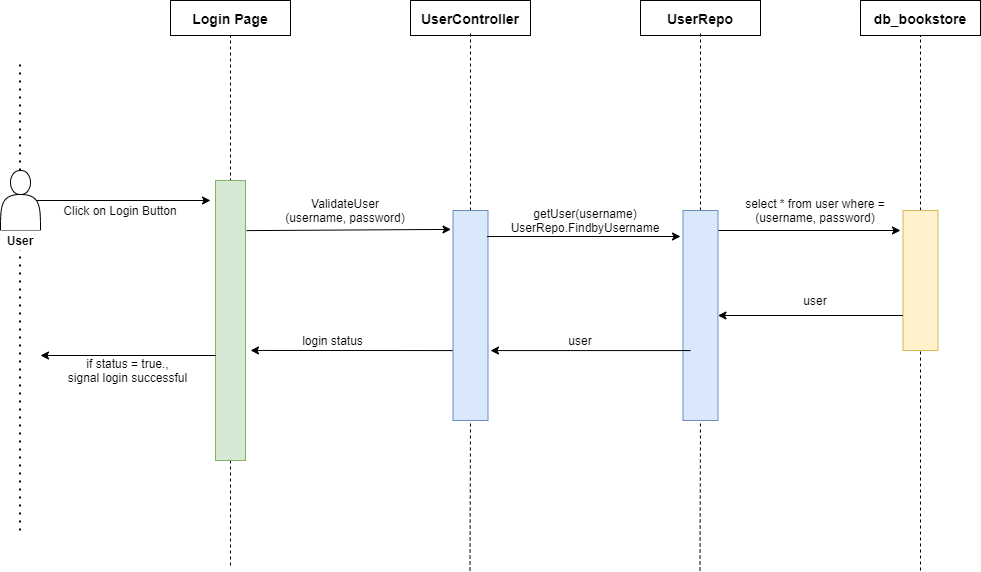

The diagram above was exported from draw.io. Its source (the exported page's mxGraphModel, read from the mxfile embedded in the PNG):
<mxGraphModel dx="1662" dy="794" grid="1" gridSize="10" guides="1" tooltips="1" connect="1" arrows="1" fold="1" page="1" pageScale="1" pageWidth="850" pageHeight="900" math="0" shadow="0">
  <root>
    <mxCell id="Iz0LKAkp0ORxu8dGobOH-0" />
    <mxCell id="Iz0LKAkp0ORxu8dGobOH-1" parent="Iz0LKAkp0ORxu8dGobOH-0" />
    <mxCell id="3vES7OJZJYVHxVR6jyAh-56" value="" style="endArrow=none;dashed=1;html=1;dashPattern=1 3;strokeWidth=2;" parent="Iz0LKAkp0ORxu8dGobOH-1" edge="1">
      <mxGeometry width="50" height="50" relative="1" as="geometry">
        <mxPoint x="59.5" y="590" as="sourcePoint" />
        <mxPoint x="59.5" y="120" as="targetPoint" />
      </mxGeometry>
    </mxCell>
    <mxCell id="3vES7OJZJYVHxVR6jyAh-1" value="" style="shape=actor;whiteSpace=wrap;html=1;startSize=26;strokeWidth=1;" parent="Iz0LKAkp0ORxu8dGobOH-1" vertex="1">
      <mxGeometry x="40" y="230" width="40" height="60" as="geometry" />
    </mxCell>
    <mxCell id="3vES7OJZJYVHxVR6jyAh-3" value="" style="endArrow=none;dashed=1;html=1;fontSize=18;entryX=0.5;entryY=1;entryDx=0;entryDy=0;" parent="Iz0LKAkp0ORxu8dGobOH-1" target="3vES7OJZJYVHxVR6jyAh-14" edge="1">
      <mxGeometry width="50" height="50" relative="1" as="geometry">
        <mxPoint x="270" y="625" as="sourcePoint" />
        <mxPoint x="255" y="95" as="targetPoint" />
      </mxGeometry>
    </mxCell>
    <mxCell id="3vES7OJZJYVHxVR6jyAh-5" value="" style="endArrow=none;dashed=1;html=1;fontSize=18;entryX=0.5;entryY=1;entryDx=0;entryDy=0;" parent="Iz0LKAkp0ORxu8dGobOH-1" source="3vES7OJZJYVHxVR6jyAh-11" target="3vES7OJZJYVHxVR6jyAh-16" edge="1">
      <mxGeometry width="50" height="50" relative="1" as="geometry">
        <mxPoint x="960" y="630" as="sourcePoint" />
        <mxPoint x="969.5" y="115" as="targetPoint" />
      </mxGeometry>
    </mxCell>
    <UserObject label="" treeRoot="1" id="3vES7OJZJYVHxVR6jyAh-7">
      <mxCell style="whiteSpace=wrap;html=1;align=center;treeFolding=1;container=1;recursiveResize=0;startSize=26;strokeWidth=1;fillColor=#d5e8d4;strokeColor=#82b366;" parent="Iz0LKAkp0ORxu8dGobOH-1" vertex="1">
        <mxGeometry x="255" y="240" width="30" height="280" as="geometry" />
      </mxCell>
    </UserObject>
    <mxCell id="3vES7OJZJYVHxVR6jyAh-12" value="User" style="text;html=1;strokeColor=none;align=center;verticalAlign=middle;whiteSpace=wrap;rounded=0;fontStyle=1;fillColor=#ffffff;" parent="Iz0LKAkp0ORxu8dGobOH-1" vertex="1">
      <mxGeometry x="40" y="290" width="40" height="20" as="geometry" />
    </mxCell>
    <mxCell id="3vES7OJZJYVHxVR6jyAh-14" value="&lt;b&gt;&lt;font style=&quot;font-size: 14px&quot;&gt;Login Page&lt;/font&gt;&lt;/b&gt;" style="rounded=0;whiteSpace=wrap;html=1;" parent="Iz0LKAkp0ORxu8dGobOH-1" vertex="1">
      <mxGeometry x="210" y="60" width="120" height="35" as="geometry" />
    </mxCell>
    <mxCell id="3vES7OJZJYVHxVR6jyAh-16" value="&lt;b&gt;&lt;font style=&quot;font-size: 14px&quot;&gt;db_bookstore&lt;/font&gt;&lt;/b&gt;" style="rounded=0;whiteSpace=wrap;html=1;" parent="Iz0LKAkp0ORxu8dGobOH-1" vertex="1">
      <mxGeometry x="900" y="60" width="120" height="35" as="geometry" />
    </mxCell>
    <mxCell id="3vES7OJZJYVHxVR6jyAh-17" value="&lt;b&gt;&lt;font style=&quot;font-size: 14px&quot;&gt;UserRepo&lt;/font&gt;&lt;/b&gt;" style="rounded=0;whiteSpace=wrap;html=1;" parent="Iz0LKAkp0ORxu8dGobOH-1" vertex="1">
      <mxGeometry x="680" y="60" width="120" height="35" as="geometry" />
    </mxCell>
    <mxCell id="3vES7OJZJYVHxVR6jyAh-35" value="" style="endArrow=classic;html=1;exitX=0.9;exitY=0.5;exitDx=0;exitDy=0;exitPerimeter=0;" parent="Iz0LKAkp0ORxu8dGobOH-1" source="3vES7OJZJYVHxVR6jyAh-1" edge="1">
      <mxGeometry width="50" height="50" relative="1" as="geometry">
        <mxPoint x="160" y="300" as="sourcePoint" />
        <mxPoint x="250" y="260" as="targetPoint" />
      </mxGeometry>
    </mxCell>
    <mxCell id="3vES7OJZJYVHxVR6jyAh-37" value="Click on Login Button" style="text;html=1;strokeColor=none;fillColor=none;align=center;verticalAlign=middle;whiteSpace=wrap;rounded=0;" parent="Iz0LKAkp0ORxu8dGobOH-1" vertex="1">
      <mxGeometry x="100" y="260" width="120" height="20" as="geometry" />
    </mxCell>
    <mxCell id="3vES7OJZJYVHxVR6jyAh-10" value="" style="endArrow=none;dashed=1;html=1;fontSize=18;" parent="Iz0LKAkp0ORxu8dGobOH-1" source="3vES7OJZJYVHxVR6jyAh-9" edge="1">
      <mxGeometry width="50" height="50" relative="1" as="geometry">
        <mxPoint x="739.5" y="630" as="sourcePoint" />
        <mxPoint x="740" y="90" as="targetPoint" />
      </mxGeometry>
    </mxCell>
    <UserObject label="" treeRoot="1" id="3vES7OJZJYVHxVR6jyAh-9">
      <mxCell style="whiteSpace=wrap;html=1;align=center;treeFolding=1;container=1;recursiveResize=0;startSize=26;strokeWidth=1;fillColor=#dae8fc;strokeColor=#6c8ebf;" parent="Iz0LKAkp0ORxu8dGobOH-1" vertex="1">
        <mxGeometry x="722.5" y="270" width="35" height="210" as="geometry" />
      </mxCell>
    </UserObject>
    <mxCell id="3vES7OJZJYVHxVR6jyAh-41" value="" style="endArrow=none;dashed=1;html=1;fontSize=18;entryX=0.5;entryY=1;entryDx=0;entryDy=0;" parent="Iz0LKAkp0ORxu8dGobOH-1" target="3vES7OJZJYVHxVR6jyAh-9" edge="1">
      <mxGeometry width="50" height="50" relative="1" as="geometry">
        <mxPoint x="739.5" y="630" as="sourcePoint" />
        <mxPoint x="740" y="90" as="targetPoint" />
      </mxGeometry>
    </mxCell>
    <mxCell id="3vES7OJZJYVHxVR6jyAh-42" value="" style="endArrow=classic;html=1;exitX=1.033;exitY=0.179;exitDx=0;exitDy=0;exitPerimeter=0;entryX=-0.057;entryY=0.09;entryDx=0;entryDy=0;entryPerimeter=0;" parent="Iz0LKAkp0ORxu8dGobOH-1" source="3vES7OJZJYVHxVR6jyAh-7" target="62bRSUWrfqmzYcrTsltR-2" edge="1">
      <mxGeometry width="50" height="50" relative="1" as="geometry">
        <mxPoint x="410" y="350" as="sourcePoint" />
        <mxPoint x="490" y="292" as="targetPoint" />
      </mxGeometry>
    </mxCell>
    <mxCell id="3vES7OJZJYVHxVR6jyAh-43" value="ValidateUser&lt;br&gt;(username, password)" style="text;html=1;strokeColor=none;fillColor=none;align=center;verticalAlign=middle;whiteSpace=wrap;rounded=0;" parent="Iz0LKAkp0ORxu8dGobOH-1" vertex="1">
      <mxGeometry x="320" y="260" width="130" height="20" as="geometry" />
    </mxCell>
    <UserObject label="" treeRoot="1" id="3vES7OJZJYVHxVR6jyAh-11">
      <mxCell style="whiteSpace=wrap;html=1;align=center;treeFolding=1;container=1;recursiveResize=0;startSize=26;strokeWidth=1;fillColor=#fff2cc;strokeColor=#d6b656;" parent="Iz0LKAkp0ORxu8dGobOH-1" vertex="1">
        <mxGeometry x="942.5" y="270" width="35" height="140" as="geometry" />
      </mxCell>
    </UserObject>
    <mxCell id="3vES7OJZJYVHxVR6jyAh-44" value="" style="endArrow=none;dashed=1;html=1;fontSize=18;entryX=0.5;entryY=1;entryDx=0;entryDy=0;" parent="Iz0LKAkp0ORxu8dGobOH-1" target="3vES7OJZJYVHxVR6jyAh-11" edge="1">
      <mxGeometry width="50" height="50" relative="1" as="geometry">
        <mxPoint x="960" y="630" as="sourcePoint" />
        <mxPoint x="960" y="95" as="targetPoint" />
      </mxGeometry>
    </mxCell>
    <mxCell id="3vES7OJZJYVHxVR6jyAh-46" value="" style="endArrow=classic;html=1;" parent="Iz0LKAkp0ORxu8dGobOH-1" edge="1">
      <mxGeometry width="50" height="50" relative="1" as="geometry">
        <mxPoint x="758" y="290" as="sourcePoint" />
        <mxPoint x="940" y="290" as="targetPoint" />
      </mxGeometry>
    </mxCell>
    <mxCell id="3vES7OJZJYVHxVR6jyAh-47" value="select * from user where = (username, password)" style="text;html=1;strokeColor=none;fillColor=none;align=center;verticalAlign=middle;whiteSpace=wrap;rounded=0;" parent="Iz0LKAkp0ORxu8dGobOH-1" vertex="1">
      <mxGeometry x="780" y="260" width="150" height="20" as="geometry" />
    </mxCell>
    <mxCell id="3vES7OJZJYVHxVR6jyAh-50" value="" style="endArrow=classic;html=1;exitX=0;exitY=0.625;exitDx=0;exitDy=0;exitPerimeter=0;" parent="Iz0LKAkp0ORxu8dGobOH-1" source="3vES7OJZJYVHxVR6jyAh-7" edge="1">
      <mxGeometry width="50" height="50" relative="1" as="geometry">
        <mxPoint x="100" y="450" as="sourcePoint" />
        <mxPoint x="80" y="415" as="targetPoint" />
      </mxGeometry>
    </mxCell>
    <mxCell id="3vES7OJZJYVHxVR6jyAh-51" value="if status = true.,&lt;br&gt;signal login successful" style="text;html=1;strokeColor=none;fillColor=none;align=center;verticalAlign=middle;whiteSpace=wrap;rounded=0;" parent="Iz0LKAkp0ORxu8dGobOH-1" vertex="1">
      <mxGeometry x="105" y="420" width="125" height="20" as="geometry" />
    </mxCell>
    <mxCell id="3vES7OJZJYVHxVR6jyAh-53" value="" style="endArrow=classic;html=1;exitX=0;exitY=0.75;exitDx=0;exitDy=0;entryX=1;entryY=0.5;entryDx=0;entryDy=0;" parent="Iz0LKAkp0ORxu8dGobOH-1" source="3vES7OJZJYVHxVR6jyAh-11" target="3vES7OJZJYVHxVR6jyAh-9" edge="1">
      <mxGeometry width="50" height="50" relative="1" as="geometry">
        <mxPoint x="810" y="500" as="sourcePoint" />
        <mxPoint x="860" y="450" as="targetPoint" />
      </mxGeometry>
    </mxCell>
    <mxCell id="3vES7OJZJYVHxVR6jyAh-54" value="" style="endArrow=classic;html=1;entryX=1.167;entryY=0.607;entryDx=0;entryDy=0;entryPerimeter=0;exitX=0.029;exitY=0.667;exitDx=0;exitDy=0;exitPerimeter=0;" parent="Iz0LKAkp0ORxu8dGobOH-1" target="3vES7OJZJYVHxVR6jyAh-7" edge="1" source="62bRSUWrfqmzYcrTsltR-2">
      <mxGeometry width="50" height="50" relative="1" as="geometry">
        <mxPoint x="490" y="410" as="sourcePoint" />
        <mxPoint x="400" y="440" as="targetPoint" />
      </mxGeometry>
    </mxCell>
    <mxCell id="3vES7OJZJYVHxVR6jyAh-55" value="login status" style="text;html=1;strokeColor=none;fillColor=none;align=center;verticalAlign=middle;whiteSpace=wrap;rounded=0;" parent="Iz0LKAkp0ORxu8dGobOH-1" vertex="1">
      <mxGeometry x="315" y="390" width="115" height="20" as="geometry" />
    </mxCell>
    <mxCell id="3vES7OJZJYVHxVR6jyAh-57" value="user" style="text;html=1;strokeColor=none;fillColor=none;align=center;verticalAlign=middle;whiteSpace=wrap;rounded=0;rotation=0;" parent="Iz0LKAkp0ORxu8dGobOH-1" vertex="1">
      <mxGeometry x="835" y="350" width="40" height="20" as="geometry" />
    </mxCell>
    <mxCell id="62bRSUWrfqmzYcrTsltR-0" value="&lt;b&gt;&lt;font style=&quot;font-size: 14px&quot;&gt;UserController&lt;/font&gt;&lt;/b&gt;" style="rounded=0;whiteSpace=wrap;html=1;" vertex="1" parent="Iz0LKAkp0ORxu8dGobOH-1">
      <mxGeometry x="450" y="60" width="120" height="35" as="geometry" />
    </mxCell>
    <mxCell id="62bRSUWrfqmzYcrTsltR-1" value="" style="endArrow=none;dashed=1;html=1;fontSize=18;" edge="1" source="62bRSUWrfqmzYcrTsltR-2" parent="Iz0LKAkp0ORxu8dGobOH-1">
      <mxGeometry width="50" height="50" relative="1" as="geometry">
        <mxPoint x="509.5" y="630" as="sourcePoint" />
        <mxPoint x="510" y="90" as="targetPoint" />
      </mxGeometry>
    </mxCell>
    <UserObject label="" treeRoot="1" id="62bRSUWrfqmzYcrTsltR-2">
      <mxCell style="whiteSpace=wrap;html=1;align=center;treeFolding=1;container=1;recursiveResize=0;startSize=26;strokeWidth=1;fillColor=#dae8fc;strokeColor=#6c8ebf;" vertex="1" parent="Iz0LKAkp0ORxu8dGobOH-1">
        <mxGeometry x="492.5" y="270" width="35" height="210" as="geometry" />
      </mxCell>
    </UserObject>
    <mxCell id="62bRSUWrfqmzYcrTsltR-3" value="" style="endArrow=none;dashed=1;html=1;fontSize=18;entryX=0.5;entryY=1;entryDx=0;entryDy=0;" edge="1" target="62bRSUWrfqmzYcrTsltR-2" parent="Iz0LKAkp0ORxu8dGobOH-1">
      <mxGeometry width="50" height="50" relative="1" as="geometry">
        <mxPoint x="509.5" y="630" as="sourcePoint" />
        <mxPoint x="510" y="90" as="targetPoint" />
      </mxGeometry>
    </mxCell>
    <mxCell id="62bRSUWrfqmzYcrTsltR-4" value="" style="endArrow=classic;html=1;exitX=0.971;exitY=0.124;exitDx=0;exitDy=0;exitPerimeter=0;" edge="1" parent="Iz0LKAkp0ORxu8dGobOH-1" source="62bRSUWrfqmzYcrTsltR-2">
      <mxGeometry width="50" height="50" relative="1" as="geometry">
        <mxPoint x="570" y="230" as="sourcePoint" />
        <mxPoint x="720" y="296" as="targetPoint" />
      </mxGeometry>
    </mxCell>
    <mxCell id="62bRSUWrfqmzYcrTsltR-5" value="getUser(username)&lt;br&gt;UserRepo.FindbyUsername" style="text;html=1;strokeColor=none;fillColor=none;align=center;verticalAlign=middle;whiteSpace=wrap;rounded=0;" vertex="1" parent="Iz0LKAkp0ORxu8dGobOH-1">
      <mxGeometry x="570" y="270" width="110" height="20" as="geometry" />
    </mxCell>
    <mxCell id="62bRSUWrfqmzYcrTsltR-6" value="" style="endArrow=classic;html=1;entryX=1.071;entryY=0.667;entryDx=0;entryDy=0;entryPerimeter=0;exitX=0.214;exitY=0.667;exitDx=0;exitDy=0;exitPerimeter=0;" edge="1" parent="Iz0LKAkp0ORxu8dGobOH-1" source="3vES7OJZJYVHxVR6jyAh-9" target="62bRSUWrfqmzYcrTsltR-2">
      <mxGeometry width="50" height="50" relative="1" as="geometry">
        <mxPoint x="590" y="450" as="sourcePoint" />
        <mxPoint x="640" y="400" as="targetPoint" />
      </mxGeometry>
    </mxCell>
    <mxCell id="62bRSUWrfqmzYcrTsltR-7" value="user" style="text;html=1;strokeColor=none;fillColor=none;align=center;verticalAlign=middle;whiteSpace=wrap;rounded=0;" vertex="1" parent="Iz0LKAkp0ORxu8dGobOH-1">
      <mxGeometry x="600" y="390" width="40" height="20" as="geometry" />
    </mxCell>
  </root>
</mxGraphModel>